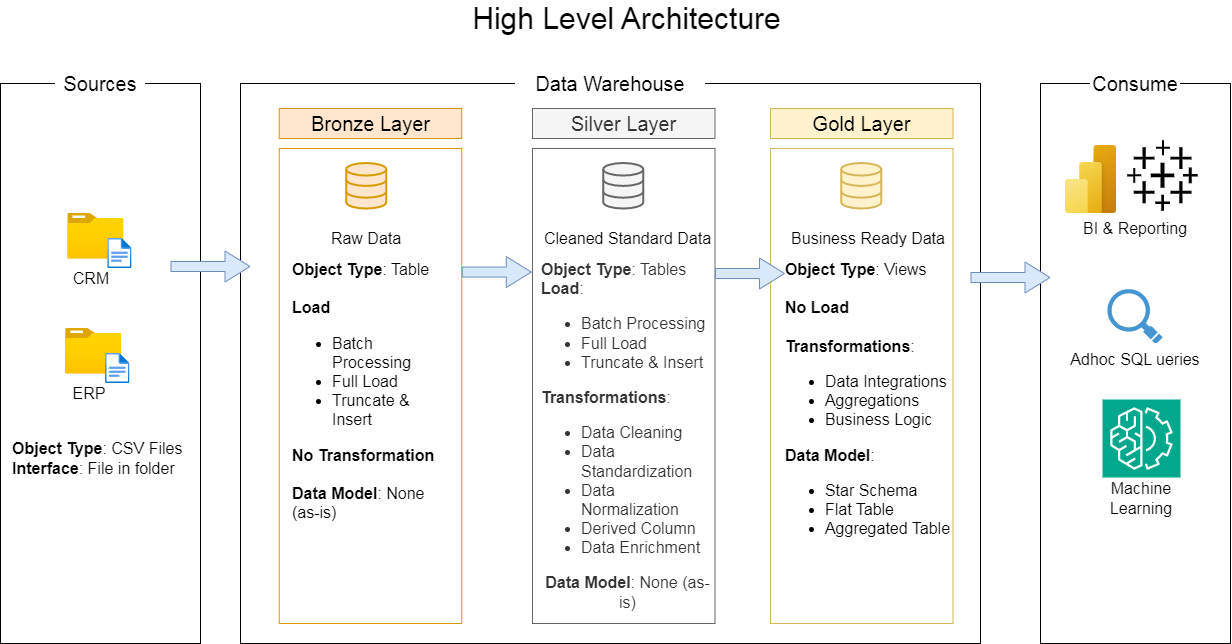

The diagram above was exported from draw.io. Its source (the exported page's mxGraphModel, read from the mxfile embedded in the PNG):
<mxGraphModel dx="1262" dy="926" grid="1" gridSize="10" guides="1" tooltips="1" connect="1" arrows="1" fold="1" page="1" pageScale="1" pageWidth="827" pageHeight="1169" math="1" shadow="0">
  <root>
    <mxCell id="0" />
    <mxCell id="1" parent="0" />
    <mxCell id="BSD0kKHCQIUiTJ-QfMEU-1" parent="1" style="whiteSpace=wrap;html=1;fillColor=none;strokeWidth=1;perimeterSpacing=2;strokeColor=default;" value="" vertex="1">
      <mxGeometry height="560" width="200" x="100" y="130" as="geometry" />
    </mxCell>
    <mxCell id="BSD0kKHCQIUiTJ-QfMEU-3" parent="1" style="whiteSpace=wrap;html=1;fontSize=20;strokeColor=none;fillStyle=auto;" value="Sources" vertex="1">
      <mxGeometry height="20" width="90" x="155" y="120" as="geometry" />
    </mxCell>
    <mxCell id="BSD0kKHCQIUiTJ-QfMEU-5" parent="1" style="whiteSpace=wrap;html=1;fillColor=none;strokeWidth=1;perimeterSpacing=2;strokeColor=default;fontSize=20;" value="" vertex="1">
      <mxGeometry height="560" width="740" x="340" y="130" as="geometry" />
    </mxCell>
    <mxCell id="BSD0kKHCQIUiTJ-QfMEU-6" parent="1" style="whiteSpace=wrap;html=1;fontSize=20;strokeColor=none;fillStyle=auto;" value="Data Warehouse" vertex="1">
      <mxGeometry height="20" width="190" x="615" y="120" as="geometry" />
    </mxCell>
    <mxCell id="BSD0kKHCQIUiTJ-QfMEU-7" parent="1" style="whiteSpace=wrap;html=1;fillColor=none;strokeWidth=1;perimeterSpacing=2;strokeColor=default;" value="" vertex="1">
      <mxGeometry height="560" width="190" x="1140" y="130" as="geometry" />
    </mxCell>
    <mxCell id="BSD0kKHCQIUiTJ-QfMEU-8" parent="1" style="whiteSpace=wrap;html=1;fontSize=20;strokeColor=none;fillStyle=auto;" value="Consume" vertex="1">
      <mxGeometry height="20" width="90" x="1190" y="120" as="geometry" />
    </mxCell>
    <mxCell id="BSD0kKHCQIUiTJ-QfMEU-9" parent="1" style="whiteSpace=wrap;html=1;fillColor=none;strokeColor=#666666;fontSize=20;fontColor=#333333;" value="" vertex="1">
      <mxGeometry height="475" width="182.5" x="632" y="195" as="geometry" />
    </mxCell>
    <mxCell id="BSD0kKHCQIUiTJ-QfMEU-10" parent="1" style="whiteSpace=wrap;html=1;fillColor=#f5f5f5;strokeColor=#666666;fontSize=20;fontColor=#333333;" value="Silver Layer" vertex="1">
      <mxGeometry height="30" width="182.5" x="632" y="155" as="geometry" />
    </mxCell>
    <mxCell id="BSD0kKHCQIUiTJ-QfMEU-12" parent="1" style="whiteSpace=wrap;html=1;fillColor=#ffe6cc;strokeColor=#d79b00;fontSize=20;" value="Bronze Layer" vertex="1">
      <mxGeometry height="30" width="182.5" x="378.75" y="155" as="geometry" />
    </mxCell>
    <mxCell id="BSD0kKHCQIUiTJ-QfMEU-13" parent="1" style="whiteSpace=wrap;html=1;fillColor=none;strokeColor=#d79b00;fontSize=20;" value="" vertex="1">
      <mxGeometry height="475" width="182.5" x="378.75" y="195" as="geometry" />
    </mxCell>
    <mxCell id="BSD0kKHCQIUiTJ-QfMEU-14" parent="1" style="whiteSpace=wrap;html=1;fillColor=#fff2cc;strokeColor=#d6b656;fontSize=20;" value="Gold Layer" vertex="1">
      <mxGeometry height="30" width="182.5" x="870" y="155" as="geometry" />
    </mxCell>
    <mxCell id="BSD0kKHCQIUiTJ-QfMEU-15" parent="1" style="whiteSpace=wrap;html=1;fillColor=none;strokeColor=#d6b656;fontSize=20;" value="" vertex="1">
      <mxGeometry height="475" width="182.5" x="870" y="195" as="geometry" />
    </mxCell>
    <mxCell id="BSD0kKHCQIUiTJ-QfMEU-18" parent="1" style="image;aspect=fixed;html=1;points=[];align=center;fontSize=12;image=img/lib/azure2/general/Folder_Blank.svg;" value="" vertex="1">
      <mxGeometry height="45.54" width="56.11" x="167.27" y="260" as="geometry" />
    </mxCell>
    <mxCell id="BSD0kKHCQIUiTJ-QfMEU-19" parent="1" style="image;aspect=fixed;html=1;points=[];align=center;fontSize=12;image=img/lib/azure2/general/File.svg;" value="" vertex="1">
      <mxGeometry height="30" width="24.35" x="207.27" y="285" as="geometry" />
    </mxCell>
    <mxCell id="BSD0kKHCQIUiTJ-QfMEU-20" parent="1" style="text;html=1;whiteSpace=wrap;strokeColor=none;fillColor=none;align=center;verticalAlign=middle;rounded=0;fontSize=16;" value="CRM" vertex="1">
      <mxGeometry height="20" width="56.11" x="163.38" y="315" as="geometry" />
    </mxCell>
    <mxCell id="BSD0kKHCQIUiTJ-QfMEU-21" parent="1" style="image;aspect=fixed;html=1;points=[];align=center;fontSize=12;image=img/lib/azure2/general/Folder_Blank.svg;" value="" vertex="1">
      <mxGeometry height="45.54" width="56.11" x="165.10000000000002" y="375" as="geometry" />
    </mxCell>
    <mxCell id="BSD0kKHCQIUiTJ-QfMEU-22" parent="1" style="image;aspect=fixed;html=1;points=[];align=center;fontSize=12;image=img/lib/azure2/general/File.svg;" value="" vertex="1">
      <mxGeometry height="30" width="24.35" x="205.10000000000002" y="400" as="geometry" />
    </mxCell>
    <mxCell id="BSD0kKHCQIUiTJ-QfMEU-23" parent="1" style="text;html=1;whiteSpace=wrap;strokeColor=none;fillColor=none;align=center;verticalAlign=middle;rounded=0;fontSize=16;" value="ERP" vertex="1">
      <mxGeometry height="20" width="56.11" x="161.21" y="430" as="geometry" />
    </mxCell>
    <mxCell id="BSD0kKHCQIUiTJ-QfMEU-24" parent="1" style="text;html=1;whiteSpace=wrap;strokeColor=none;fillColor=none;align=left;verticalAlign=middle;rounded=0;fontSize=16;" value="&lt;b&gt;Object Type&lt;/b&gt;: CSV Files&lt;div&gt;&lt;b&gt;Interface&lt;/b&gt;: File in folder&lt;/div&gt;" vertex="1">
      <mxGeometry height="30" width="175" x="110" y="490" as="geometry" />
    </mxCell>
    <mxCell id="BSD0kKHCQIUiTJ-QfMEU-25" parent="1" style="html=1;verticalLabelPosition=bottom;align=center;labelBackgroundColor=#ffffff;verticalAlign=top;strokeWidth=2;strokeColor=#d79b00;shadow=0;dashed=0;shape=mxgraph.ios7.icons.data;fillColor=#ffe6cc;" value="" vertex="1">
      <mxGeometry height="45.54" width="40" x="446.25" y="210" as="geometry" />
    </mxCell>
    <mxCell id="BSD0kKHCQIUiTJ-QfMEU-26" parent="1" style="html=1;verticalLabelPosition=bottom;align=center;labelBackgroundColor=#ffffff;verticalAlign=top;strokeWidth=2;strokeColor=#666666;shadow=0;dashed=0;shape=mxgraph.ios7.icons.data;fillColor=#f5f5f5;fontColor=#333333;" value="" vertex="1">
      <mxGeometry height="45.54" width="40" x="703.25" y="210" as="geometry" />
    </mxCell>
    <mxCell id="BSD0kKHCQIUiTJ-QfMEU-27" parent="1" style="html=1;verticalLabelPosition=bottom;align=center;labelBackgroundColor=#ffffff;verticalAlign=top;strokeWidth=2;strokeColor=#d6b656;shadow=0;dashed=0;shape=mxgraph.ios7.icons.data;fillColor=#fff2cc;" value="" vertex="1">
      <mxGeometry height="45.54" width="40" x="941.25" y="210" as="geometry" />
    </mxCell>
    <mxCell id="BSD0kKHCQIUiTJ-QfMEU-30" edge="1" parent="1" style="edgeStyle=none;orthogonalLoop=1;jettySize=auto;html=1;shape=flexArrow;rounded=1;startSize=8;endSize=8;fontSize=12;curved=1;fillColor=#dae8fc;strokeColor=#6c8ebf;" value="">
      <mxGeometry relative="1" width="140" as="geometry">
        <Array as="points" />
        <mxPoint x="270" y="313" as="sourcePoint" />
        <mxPoint x="350" y="313" as="targetPoint" />
      </mxGeometry>
    </mxCell>
    <mxCell id="BSD0kKHCQIUiTJ-QfMEU-31" parent="1" style="text;html=1;whiteSpace=wrap;strokeColor=none;fillColor=none;align=center;verticalAlign=middle;rounded=0;fontSize=16;" value="Raw Data" vertex="1">
      <mxGeometry height="30" width="90" x="421.25" y="270" as="geometry" />
    </mxCell>
    <mxCell id="BSD0kKHCQIUiTJ-QfMEU-32" parent="1" style="text;html=1;whiteSpace=wrap;strokeColor=none;fillColor=none;align=center;verticalAlign=middle;rounded=0;fontSize=16;" value="Cleaned Standard Data" vertex="1">
      <mxGeometry height="30" width="175" x="639.5" y="270" as="geometry" />
    </mxCell>
    <mxCell id="BSD0kKHCQIUiTJ-QfMEU-33" parent="1" style="text;html=1;whiteSpace=wrap;strokeColor=none;fillColor=none;align=center;verticalAlign=middle;rounded=0;fontSize=16;" value="Business Ready Data" vertex="1">
      <mxGeometry height="30" width="160" x="887.5" y="270" as="geometry" />
    </mxCell>
    <mxCell id="BSD0kKHCQIUiTJ-QfMEU-34" edge="1" parent="1" style="edgeStyle=none;orthogonalLoop=1;jettySize=auto;html=1;shape=flexArrow;rounded=1;startSize=8;endSize=8;fontSize=12;curved=1;fillColor=#dae8fc;strokeColor=#6c8ebf;" value="">
      <mxGeometry relative="1" width="140" as="geometry">
        <Array as="points" />
        <mxPoint x="561.25" y="318.57" as="sourcePoint" />
        <mxPoint x="631.25" y="318.57" as="targetPoint" />
      </mxGeometry>
    </mxCell>
    <mxCell id="BSD0kKHCQIUiTJ-QfMEU-35" edge="1" parent="1" style="edgeStyle=none;orthogonalLoop=1;jettySize=auto;html=1;shape=flexArrow;rounded=1;startSize=8;endSize=8;fontSize=12;curved=1;fillColor=#dae8fc;strokeColor=#6c8ebf;" value="">
      <mxGeometry relative="1" width="140" as="geometry">
        <Array as="points" />
        <mxPoint x="814.5" y="320" as="sourcePoint" />
        <mxPoint x="884.5" y="320" as="targetPoint" />
      </mxGeometry>
    </mxCell>
    <mxCell id="BSD0kKHCQIUiTJ-QfMEU-37" edge="1" parent="1" style="edgeStyle=none;orthogonalLoop=1;jettySize=auto;html=1;shape=flexArrow;rounded=1;startSize=8;endSize=8;fontSize=12;curved=1;fillColor=#dae8fc;strokeColor=#6c8ebf;" value="">
      <mxGeometry relative="1" width="140" as="geometry">
        <Array as="points" />
        <mxPoint x="1070" y="324" as="sourcePoint" />
        <mxPoint x="1150" y="324" as="targetPoint" />
      </mxGeometry>
    </mxCell>
    <mxCell id="BSD0kKHCQIUiTJ-QfMEU-40" parent="1" style="text;html=1;whiteSpace=wrap;strokeColor=none;fillColor=none;align=left;verticalAlign=top;rounded=0;fontSize=16;" value="&lt;b&gt;Object Type&lt;/b&gt;: Table&lt;div&gt;&lt;br&gt;&lt;div&gt;&lt;div style=&quot;&quot;&gt;&lt;span style=&quot;background-color: transparent;&quot;&gt;&lt;b&gt;Load&lt;/b&gt;&lt;/span&gt;&lt;/div&gt;&lt;div style=&quot;&quot;&gt;&lt;ul&gt;&lt;li&gt;&lt;span style=&quot;background-color: transparent;&quot;&gt;Batch Processing&lt;/span&gt;&lt;/li&gt;&lt;li&gt;&lt;span style=&quot;background-color: transparent;&quot;&gt;Full Load&lt;/span&gt;&lt;/li&gt;&lt;li&gt;&lt;span style=&quot;background-color: transparent;&quot;&gt;Truncate &amp;amp; Insert&lt;/span&gt;&lt;/li&gt;&lt;/ul&gt;&lt;div&gt;&lt;b&gt;No Transformation&lt;/b&gt;&lt;/div&gt;&lt;div&gt;&lt;br&gt;&lt;/div&gt;&lt;div style=&quot;&quot;&gt;&lt;b&gt;Data Model&lt;/b&gt;: None (as-is)&lt;/div&gt;&lt;/div&gt;&lt;/div&gt;&lt;/div&gt;" vertex="1">
      <mxGeometry height="280" width="150" x="390" y="300" as="geometry" />
    </mxCell>
    <mxCell id="BSD0kKHCQIUiTJ-QfMEU-42" parent="1" style="text;html=1;whiteSpace=wrap;strokeColor=none;fillColor=none;align=center;verticalAlign=top;rounded=0;fontSize=16;fontColor=#333333;" value="&lt;div style=&quot;text-align: left;&quot;&gt;&lt;b style=&quot;background-color: transparent;&quot;&gt;Object Type&lt;/b&gt;&lt;span style=&quot;background-color: transparent;&quot;&gt;: Tables&lt;/span&gt;&lt;/div&gt;&lt;div&gt;&lt;div style=&quot;text-align: left;&quot;&gt;&lt;b&gt;Load&lt;/b&gt;:&lt;/div&gt;&lt;div&gt;&lt;ul&gt;&lt;li style=&quot;text-align: left;&quot;&gt;Batch Processing&lt;/li&gt;&lt;li style=&quot;text-align: left;&quot;&gt;Full Load&lt;/li&gt;&lt;li style=&quot;text-align: left;&quot;&gt;Truncate &amp;amp; Insert&lt;/li&gt;&lt;/ul&gt;&lt;/div&gt;&lt;div style=&quot;text-align: left;&quot;&gt;&lt;b&gt;Transformations&lt;/b&gt;:&lt;/div&gt;&lt;div&gt;&lt;ul&gt;&lt;li style=&quot;text-align: left;&quot;&gt;Data Cleaning&lt;/li&gt;&lt;li style=&quot;text-align: left;&quot;&gt;Data Standardization&lt;/li&gt;&lt;li style=&quot;text-align: left;&quot;&gt;Data Normalization&lt;/li&gt;&lt;li style=&quot;text-align: left;&quot;&gt;Derived Column&lt;/li&gt;&lt;li style=&quot;text-align: left;&quot;&gt;Data Enrichment&lt;/li&gt;&lt;/ul&gt;&lt;/div&gt;&lt;div&gt;&lt;b&gt;Data Model&lt;/b&gt;: None (as-is)&lt;/div&gt;&lt;/div&gt;" vertex="1">
      <mxGeometry height="370" width="175" x="639.5" y="300" as="geometry" />
    </mxCell>
    <mxCell id="BSD0kKHCQIUiTJ-QfMEU-44" parent="1" style="text;html=1;whiteSpace=wrap;strokeColor=none;fillColor=none;align=center;verticalAlign=top;rounded=0;fontSize=16;" value="&lt;div style=&quot;text-align: left;&quot;&gt;&lt;b style=&quot;background-color: transparent;&quot;&gt;Object Type&lt;/b&gt;&lt;span style=&quot;background-color: transparent;&quot;&gt;: Views&lt;/span&gt;&lt;/div&gt;&lt;div&gt;&lt;div style=&quot;text-align: left;&quot;&gt;&lt;b&gt;&lt;br&gt;&lt;/b&gt;&lt;/div&gt;&lt;div style=&quot;text-align: left;&quot;&gt;&lt;b&gt;No Load&lt;/b&gt;&lt;/div&gt;&lt;div style=&quot;text-align: left;&quot;&gt;&lt;br&gt;&lt;/div&gt;&lt;div style=&quot;text-align: left;&quot;&gt;&lt;b&gt;Transformations&lt;/b&gt;:&lt;/div&gt;&lt;div&gt;&lt;ul&gt;&lt;li style=&quot;text-align: left;&quot;&gt;Data Integrations&lt;/li&gt;&lt;li style=&quot;text-align: left;&quot;&gt;Aggregations&lt;/li&gt;&lt;li style=&quot;text-align: left;&quot;&gt;Business Logic&lt;/li&gt;&lt;/ul&gt;&lt;/div&gt;&lt;div style=&quot;text-align: left;&quot;&gt;&lt;b&gt;Data Model&lt;/b&gt;:&amp;nbsp;&lt;/div&gt;&lt;div style=&quot;&quot;&gt;&lt;ul&gt;&lt;li style=&quot;text-align: left;&quot;&gt;Star Schema&lt;/li&gt;&lt;li style=&quot;text-align: left;&quot;&gt;Flat Table&lt;/li&gt;&lt;li style=&quot;text-align: left;&quot;&gt;Aggregated Table&lt;/li&gt;&lt;/ul&gt;&lt;/div&gt;&lt;/div&gt;&lt;div&gt;&lt;br&gt;&lt;/div&gt;" vertex="1">
      <mxGeometry height="300" width="175" x="880" y="300" as="geometry" />
    </mxCell>
    <mxCell id="BSD0kKHCQIUiTJ-QfMEU-46" parent="1" style="text;html=1;whiteSpace=wrap;strokeColor=none;fillColor=none;align=center;verticalAlign=middle;rounded=0;fontSize=16;" value="BI &amp;amp; Reporting" vertex="1">
      <mxGeometry height="30" width="130" x="1170" y="260" as="geometry" />
    </mxCell>
    <mxCell id="BSD0kKHCQIUiTJ-QfMEU-47" parent="1" style="text;html=1;whiteSpace=wrap;strokeColor=none;fillColor=none;align=center;verticalAlign=middle;rounded=0;fontSize=16;" value="Adhoc SQL ueries" vertex="1">
      <mxGeometry height="30" width="150" x="1160" y="390.54" as="geometry" />
    </mxCell>
    <mxCell id="BSD0kKHCQIUiTJ-QfMEU-48" parent="1" style="text;html=1;whiteSpace=wrap;strokeColor=none;fillColor=none;align=center;verticalAlign=middle;rounded=0;fontSize=16;" value="Machine Learning" vertex="1">
      <mxGeometry height="30" width="60" x="1211" y="530" as="geometry" />
    </mxCell>
    <mxCell id="BSD0kKHCQIUiTJ-QfMEU-49" parent="1" style="image;aspect=fixed;html=1;points=[];align=center;fontSize=12;image=img/lib/azure2/power_platform/PowerBI.svg;" value="" vertex="1">
      <mxGeometry height="68" width="51" x="1165" y="192" as="geometry" />
    </mxCell>
    <mxCell id="BSD0kKHCQIUiTJ-QfMEU-50" parent="1" style="shape=image;html=1;verticalAlign=top;verticalLabelPosition=bottom;labelBackgroundColor=#ffffff;imageAspect=0;aspect=fixed;image=https://icons.diagrams.net/icon-cache1/Ionicons_Fill_Vol_2-2187/logo-tableau-566.svg" value="" vertex="1">
      <mxGeometry height="75" width="75" x="1225" y="185" as="geometry" />
    </mxCell>
    <mxCell id="BSD0kKHCQIUiTJ-QfMEU-51" parent="1" style="shadow=0;dashed=0;html=1;strokeColor=none;fillColor=#4495D1;labelPosition=center;verticalLabelPosition=bottom;verticalAlign=top;align=center;outlineConnect=0;shape=mxgraph.veeam.magnifying_glass;pointerEvents=1;" value="" vertex="1">
      <mxGeometry height="54.4" width="55.2" x="1207.4" y="336.14" as="geometry" />
    </mxCell>
    <mxCell id="BSD0kKHCQIUiTJ-QfMEU-52" parent="1" style="sketch=0;points=[[0,0,0],[0.25,0,0],[0.5,0,0],[0.75,0,0],[1,0,0],[0,1,0],[0.25,1,0],[0.5,1,0],[0.75,1,0],[1,1,0],[0,0.25,0],[0,0.5,0],[0,0.75,0],[1,0.25,0],[1,0.5,0],[1,0.75,0]];outlineConnect=0;fontColor=#232F3E;fillColor=#01A88D;strokeColor=#ffffff;dashed=0;verticalLabelPosition=bottom;verticalAlign=top;align=center;html=1;fontSize=12;fontStyle=0;aspect=fixed;shape=mxgraph.aws4.resourceIcon;resIcon=mxgraph.aws4.machine_learning;" value="" vertex="1">
      <mxGeometry height="78" width="78" x="1202" y="446" as="geometry" />
    </mxCell>
    <mxCell id="BSD0kKHCQIUiTJ-QfMEU-53" parent="1" style="text;html=1;whiteSpace=wrap;strokeColor=none;fillColor=none;align=center;verticalAlign=middle;rounded=0;fontSize=30;" value="High Level Architecture" vertex="1">
      <mxGeometry height="30" width="319.25" x="567.38" y="50" as="geometry" />
    </mxCell>
  </root>
</mxGraphModel>